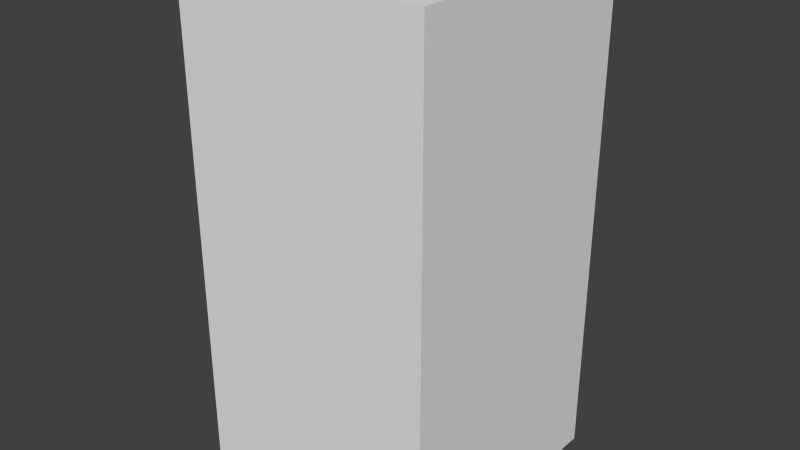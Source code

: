 # Source: brownEyeFour.blend  (saved by Blender 2.68.0; exported with 4.5.12 LTS)
import bpy
from mathutils import Matrix  # noqa: F401  (used for matrix-valued properties, if any)

bpy.ops.wm.read_factory_settings(use_empty=True)
scene = bpy.context.scene
scene.name = 'Scene'

# ---- collections
col_collection_1 = bpy.data.collections.new('Collection 1'); scene.collection.children.link(col_collection_1)

# ---- world
world_world = bpy.data.worlds.new('World'); scene.world = world_world
world_world.color = (0.05088, 0.05088, 0.05088)
world_world.use_sun_shadow = False
world_world.sun_shadow_jitter_overblur = 0.0
world_world.cycles.sampling_method = 'MANUAL'
world_world.cycles.sample_map_resolution = 256

# ---- meshes
me_browneyefour = bpy.data.meshes.new('brownEyeFour')
me_browneyefour.from_pydata([(-0.5, -0.5, -1.0), (-0.5, 0.5, -1.0), (0.5, 0.5, -1.0), (0.5, -0.5, -1.0), (-0.5, -0.5, 1.0), (-0.5, 0.5, 1.0), (0.5, 0.5, 1.0), (0.5, -0.5, 1.0)], [], [(4, 5, 1, 0), (5, 6, 2, 1), (6, 7, 3, 2), (7, 4, 0, 3), (0, 1, 2, 3), (7, 6, 5, 4)])
me_browneyefour.use_remesh_preserve_volume = False
me_browneyefour.use_remesh_preserve_attributes = False
me_browneyefour.use_mirror_vertex_groups = False
me_browneyefour.update()

# ---- objects
ob_browneyefour = bpy.data.objects.new('brownEyeFour', me_browneyefour)

# ---- transforms, parenting, visibility, modifiers, constraints
ob_browneyefour.location = (0.0, 0.0, 0.0)
ob_browneyefour.lineart.crease_threshold = 0.0

# ---- collection membership
col_collection_1.objects.link(ob_browneyefour)

# ---- scene / render settings (as saved in the file)
scene.frame_start = 1; scene.frame_end = 250; scene.frame_set(1)
scene.render.engine = 'BLENDER_EEVEE_NEXT'
scene.render.image_settings.color_mode = 'RGB'
scene.render.image_settings.compression = 90
scene.render.resolution_percentage = 50
scene.render.dither_intensity = 0.0
scene.cycles.use_denoising = False
scene.cycles.samples = 10
scene.cycles.sampling_pattern = 'TABULATED_SOBOL'
scene.cycles.light_sampling_threshold = 0.0
scene.cycles.use_adaptive_sampling = False
scene.cycles.use_light_tree = False
scene.cycles.blur_glossy = 0.0
scene.cycles.volume_bounces = 1
scene.cycles.pixel_filter_type = 'GAUSSIAN'
scene.cycles.sample_clamp_indirect = 0.0
scene.view_settings.view_transform = 'Standard'
bpy.context.view_layer.update()

# ---- added for rendering (the .blend has no active camera and no usable light): camera, sun
cam_auto = bpy.data.cameras.new('AutoCamera')
cam_auto.lens = 50.0
cam_auto.sensor_width = 36.0
cam_auto.clip_end = 1000.0
ob_auto_camera = bpy.data.objects.new('AutoCamera', cam_auto)
scene.collection.objects.link(ob_auto_camera)
ob_auto_camera.location = (2.26633, -2.71959, 1.81306)
ob_auto_camera.rotation_euler = (1.09748, -7.21219e-08, 0.694738)
scene.camera = ob_auto_camera
light_auto_sun = bpy.data.lights.new('AutoSun', 'SUN')
light_auto_sun.energy = 3.0
light_auto_sun.angle = 0.0523599
ob_auto_sun = bpy.data.objects.new('AutoSun', light_auto_sun)
scene.collection.objects.link(ob_auto_sun)
ob_auto_sun.rotation_euler = (0.872665, 0.174533, 0.523599)
bpy.context.view_layer.update()
